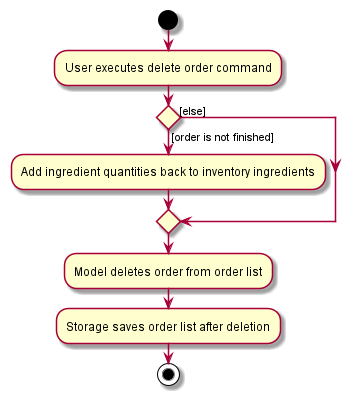

The diagram above was rendered by PlantUML. Its source (embedded in the PNG):
@startuml
start
:User executes delete order command;

if () then ([order is not finished])
    :Add ingredient quantities back to inventory ingredients;
else ([else])
endif

:Model deletes order from order list;

:Storage saves order list after deletion;
stop
@enduml